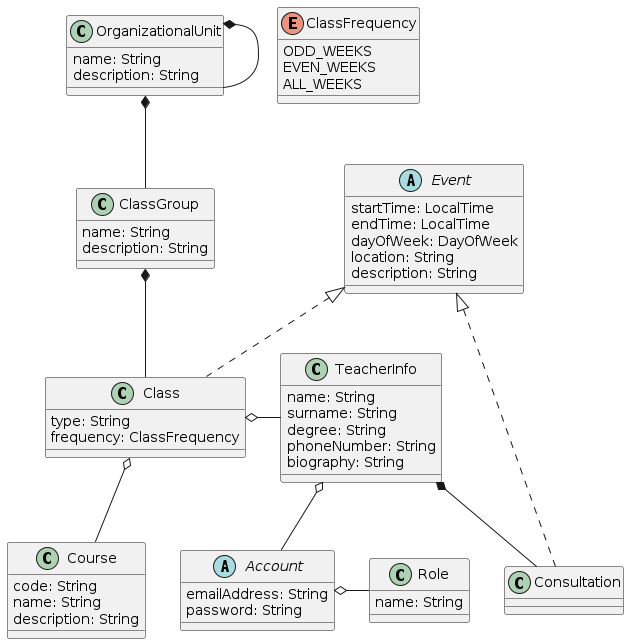

The diagram above was rendered by PlantUML. Its source (embedded in the PNG):
@startuml

abstract class Account {
    emailAddress: String
    password: String
}

class TeacherInfo {
    name: String
    surname: String
    degree: String
    phoneNumber: String
    biography: String
}

class OrganizationalUnit {
    name: String
    description: String
}

class ClassGroup {
    name: String
    description: String
}

class Course {
    code: String
    name: String
    description: String
}

enum ClassFrequency {
    ODD_WEEKS
    EVEN_WEEKS
    ALL_WEEKS
}

abstract class Event {
    startTime: LocalTime
    endTime: LocalTime
    dayOfWeek: DayOfWeek
    location: String
    description: String
}

class Class {
    type: String
    frequency: ClassFrequency
}

class Consultation {

}

class Role {
    name: String
}

Event <|.. Class
Event <|.. Consultation

TeacherInfo o-- Account
Account o- Role

OrganizationalUnit *-- OrganizationalUnit
OrganizationalUnit *-- ClassGroup

Class o-- Course
Class o- TeacherInfo

TeacherInfo *-- Consultation

ClassGroup *-- Class
@enduml